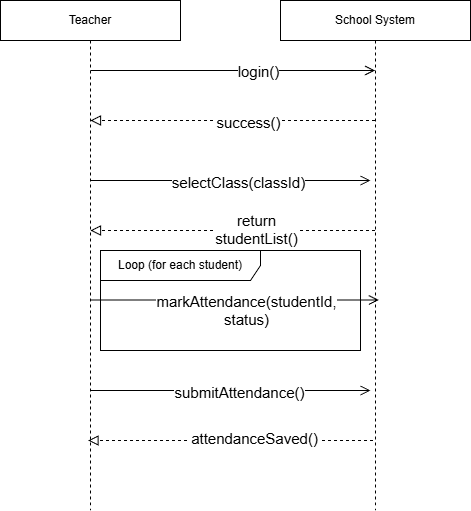

The diagram above was exported from draw.io. Its source (the exported page's mxGraphModel, read from the mxfile embedded in the PNG):
<mxGraphModel dx="1042" dy="542" grid="1" gridSize="10" guides="1" tooltips="1" connect="1" arrows="1" fold="1" page="1" pageScale="1" pageWidth="850" pageHeight="1100" math="0" shadow="0">
  <root>
    <mxCell id="0" />
    <mxCell id="1" parent="0" />
    <mxCell id="SBnc_OTc-yuAI2epCCxt-3" parent="1" style="shape=umlLifeline;perimeter=lifelinePerimeter;whiteSpace=wrap;html=1;container=1;dropTarget=0;collapsible=0;recursiveResize=0;outlineConnect=0;portConstraint=eastwest;newEdgeStyle={&quot;edgeStyle&quot;:&quot;elbowEdgeStyle&quot;,&quot;elbow&quot;:&quot;vertical&quot;,&quot;curved&quot;:0,&quot;rounded&quot;:0};" value="Teacher" vertex="1">
      <mxGeometry height="510" width="180" x="180" y="130" as="geometry" />
    </mxCell>
    <mxCell id="SBnc_OTc-yuAI2epCCxt-4" parent="1" style="shape=umlLifeline;perimeter=lifelinePerimeter;whiteSpace=wrap;html=1;container=1;dropTarget=0;collapsible=0;recursiveResize=0;outlineConnect=0;portConstraint=eastwest;newEdgeStyle={&quot;edgeStyle&quot;:&quot;elbowEdgeStyle&quot;,&quot;elbow&quot;:&quot;vertical&quot;,&quot;curved&quot;:0,&quot;rounded&quot;:0};" value="School System" vertex="1">
      <mxGeometry height="510" width="190" x="460" y="130" as="geometry" />
    </mxCell>
    <mxCell id="SBnc_OTc-yuAI2epCCxt-5" edge="1" parent="1" style="endArrow=open;startArrow=none;endFill=0;startFill=0;endSize=8;html=1;verticalAlign=bottom;labelBackgroundColor=none;strokeWidth=1;rounded=0;" target="SBnc_OTc-yuAI2epCCxt-4" value="">
      <mxGeometry relative="1" width="160" as="geometry">
        <mxPoint x="270" y="200" as="sourcePoint" />
        <mxPoint x="514.5" y="200" as="targetPoint" />
      </mxGeometry>
    </mxCell>
    <mxCell id="SBnc_OTc-yuAI2epCCxt-6" connectable="0" parent="SBnc_OTc-yuAI2epCCxt-5" style="edgeLabel;html=1;align=center;verticalAlign=middle;resizable=0;points=[];" value="&lt;p dir=&quot;auto&quot; style=&quot;white-space: pre-wrap;&quot;&gt;&lt;font style=&quot;font-size: 15px;&quot;&gt;login()&lt;/font&gt;&lt;/p&gt;" vertex="1">
      <mxGeometry relative="1" x="0.1769" as="geometry">
        <mxPoint as="offset" />
      </mxGeometry>
    </mxCell>
    <mxCell id="SBnc_OTc-yuAI2epCCxt-7" edge="1" parent="1" source="SBnc_OTc-yuAI2epCCxt-4" style="endArrow=block;startArrow=none;endFill=0;startFill=0;endSize=8;html=1;verticalAlign=bottom;dashed=1;labelBackgroundColor=none;rounded=0;" value="">
      <mxGeometry relative="1" width="160" as="geometry">
        <mxPoint x="470" y="250" as="sourcePoint" />
        <mxPoint x="270" y="250" as="targetPoint" />
      </mxGeometry>
    </mxCell>
    <mxCell id="SBnc_OTc-yuAI2epCCxt-10" connectable="0" parent="SBnc_OTc-yuAI2epCCxt-7" style="edgeLabel;html=1;align=center;verticalAlign=middle;resizable=0;points=[];" value="&lt;p dir=&quot;auto&quot; style=&quot;white-space: pre-wrap;&quot;&gt;&lt;font style=&quot;font-size: 15px;&quot;&gt;success()&lt;/font&gt;&lt;/p&gt;" vertex="1">
      <mxGeometry relative="1" x="-0.109" y="1" as="geometry">
        <mxPoint as="offset" />
      </mxGeometry>
    </mxCell>
    <mxCell id="SBnc_OTc-yuAI2epCCxt-11" edge="1" parent="1" source="SBnc_OTc-yuAI2epCCxt-3" style="endArrow=open;startArrow=none;endFill=0;startFill=0;endSize=8;html=1;verticalAlign=bottom;labelBackgroundColor=none;strokeWidth=1;rounded=0;" value="">
      <mxGeometry relative="1" width="160" as="geometry">
        <mxPoint x="360" y="310" as="sourcePoint" />
        <mxPoint x="550" y="310" as="targetPoint" />
      </mxGeometry>
    </mxCell>
    <mxCell id="SBnc_OTc-yuAI2epCCxt-13" connectable="0" parent="SBnc_OTc-yuAI2epCCxt-11" style="edgeLabel;html=1;align=center;verticalAlign=middle;resizable=0;points=[];" value="&lt;p dir=&quot;auto&quot; style=&quot;white-space: pre-wrap;&quot;&gt;&lt;font style=&quot;font-size: 15px;&quot;&gt;selectClass(classId)&lt;/font&gt;&lt;/p&gt;" vertex="1">
      <mxGeometry relative="1" x="0.054" y="-1" as="geometry">
        <mxPoint as="offset" />
      </mxGeometry>
    </mxCell>
    <mxCell id="SBnc_OTc-yuAI2epCCxt-14" edge="1" parent="1" source="SBnc_OTc-yuAI2epCCxt-4" style="endArrow=block;startArrow=none;endFill=0;startFill=0;endSize=8;html=1;verticalAlign=bottom;dashed=1;labelBackgroundColor=none;rounded=0;" value="">
      <mxGeometry relative="1" width="160" as="geometry">
        <mxPoint x="470" y="360" as="sourcePoint" />
        <mxPoint x="270" y="360" as="targetPoint" />
      </mxGeometry>
    </mxCell>
    <mxCell id="SBnc_OTc-yuAI2epCCxt-16" connectable="0" parent="SBnc_OTc-yuAI2epCCxt-14" style="edgeLabel;html=1;align=center;verticalAlign=middle;resizable=0;points=[];" value="&lt;p dir=&quot;auto&quot; style=&quot;white-space: pre-wrap;&quot;&gt;&lt;font style=&quot;font-size: 15px;&quot;&gt;return studentList()&lt;/font&gt;&lt;/p&gt;" vertex="1">
      <mxGeometry relative="1" x="-0.164" y="-2" as="geometry">
        <mxPoint as="offset" />
      </mxGeometry>
    </mxCell>
    <mxCell id="SBnc_OTc-yuAI2epCCxt-20" parent="1" style="shape=umlFrame;whiteSpace=wrap;html=1;pointerEvents=0;recursiveResize=0;container=1;collapsible=0;width=160;" value="Loop (&lt;span style=&quot;white-space-collapse: preserve; background-color: transparent; color: light-dark(rgb(0, 0, 0), rgb(255, 255, 255));&quot;&gt;for each student)&lt;/span&gt;" vertex="1">
      <mxGeometry height="100" width="260" x="280" y="380" as="geometry" />
    </mxCell>
    <mxCell id="SBnc_OTc-yuAI2epCCxt-17" edge="1" parent="SBnc_OTc-yuAI2epCCxt-20" source="SBnc_OTc-yuAI2epCCxt-3" style="endArrow=open;startArrow=none;endFill=0;startFill=0;endSize=8;html=1;verticalAlign=bottom;labelBackgroundColor=none;strokeWidth=1;rounded=0;entryX=0.992;entryY=0.506;entryDx=0;entryDy=0;entryPerimeter=0;" value="">
      <mxGeometry relative="1" width="160" as="geometry">
        <mxPoint x="10" y="49.5" as="sourcePoint" />
        <mxPoint x="278.4200000000001" y="49.5" as="targetPoint" />
      </mxGeometry>
    </mxCell>
    <mxCell id="SBnc_OTc-yuAI2epCCxt-18" connectable="0" parent="SBnc_OTc-yuAI2epCCxt-17" style="edgeLabel;html=1;align=center;verticalAlign=middle;resizable=0;points=[];" value="&lt;p dir=&quot;auto&quot; style=&quot;white-space: pre-wrap;&quot;&gt;&lt;br&gt;&lt;/p&gt;" vertex="1">
      <mxGeometry relative="1" x="0.054" y="-1" as="geometry">
        <mxPoint as="offset" />
      </mxGeometry>
    </mxCell>
    <mxCell id="SBnc_OTc-yuAI2epCCxt-22" connectable="0" parent="SBnc_OTc-yuAI2epCCxt-17" style="edgeLabel;html=1;align=center;verticalAlign=middle;resizable=0;points=[];" value="&lt;p dir=&quot;auto&quot; style=&quot;white-space: pre-wrap;&quot;&gt;&lt;font style=&quot;font-size: 15px;&quot;&gt;markAttendance(studentId, status)&lt;/font&gt;&lt;/p&gt;" vertex="1">
      <mxGeometry relative="1" x="0.204" as="geometry">
        <mxPoint x="-18" y="10" as="offset" />
      </mxGeometry>
    </mxCell>
    <mxCell id="SBnc_OTc-yuAI2epCCxt-23" edge="1" parent="1" style="endArrow=open;startArrow=none;endFill=0;startFill=0;endSize=8;html=1;verticalAlign=bottom;labelBackgroundColor=none;strokeWidth=1;rounded=0;" value="">
      <mxGeometry relative="1" width="160" as="geometry">
        <mxPoint x="270" y="520" as="sourcePoint" />
        <mxPoint x="550" y="520" as="targetPoint" />
      </mxGeometry>
    </mxCell>
    <mxCell id="SBnc_OTc-yuAI2epCCxt-24" connectable="0" parent="SBnc_OTc-yuAI2epCCxt-23" style="edgeLabel;html=1;align=center;verticalAlign=middle;resizable=0;points=[];" value="&lt;p dir=&quot;auto&quot; style=&quot;white-space: pre-wrap;&quot;&gt;&lt;font style=&quot;font-size: 15px;&quot;&gt;submitAttendance()&lt;/font&gt;&lt;/p&gt;" vertex="1">
      <mxGeometry relative="1" x="0.054" y="-1" as="geometry">
        <mxPoint as="offset" />
      </mxGeometry>
    </mxCell>
    <mxCell id="SBnc_OTc-yuAI2epCCxt-26" edge="1" parent="1" style="endArrow=block;startArrow=none;endFill=0;startFill=0;endSize=8;html=1;verticalAlign=bottom;dashed=1;labelBackgroundColor=none;rounded=0;" value="">
      <mxGeometry relative="1" width="160" as="geometry">
        <mxPoint x="552.5" y="570" as="sourcePoint" />
        <mxPoint x="267.5" y="570" as="targetPoint" />
      </mxGeometry>
    </mxCell>
    <mxCell id="SBnc_OTc-yuAI2epCCxt-27" connectable="0" parent="SBnc_OTc-yuAI2epCCxt-26" style="edgeLabel;html=1;align=center;verticalAlign=middle;resizable=0;points=[];" value="&lt;div&gt;&lt;div dir=&quot;auto&quot;&gt;&lt;table dir=&quot;auto&quot;&gt;&lt;tbody&gt;&lt;tr&gt;&lt;td data-col-size=&quot;xl&quot; style=&quot;white-space: pre-wrap;&quot;&gt;&lt;font style=&quot;font-size: 15px;&quot;&gt;attendanceSaved()&lt;/font&gt;&lt;/td&gt;&lt;/tr&gt;&lt;/tbody&gt;&lt;/table&gt;&lt;br&gt;&lt;/div&gt;&lt;/div&gt;&lt;p dir=&quot;auto&quot; style=&quot;white-space: pre-wrap;&quot;&gt;&lt;/p&gt;" vertex="1">
      <mxGeometry relative="1" x="-0.164" y="-2" as="geometry">
        <mxPoint y="12" as="offset" />
      </mxGeometry>
    </mxCell>
  </root>
</mxGraphModel>